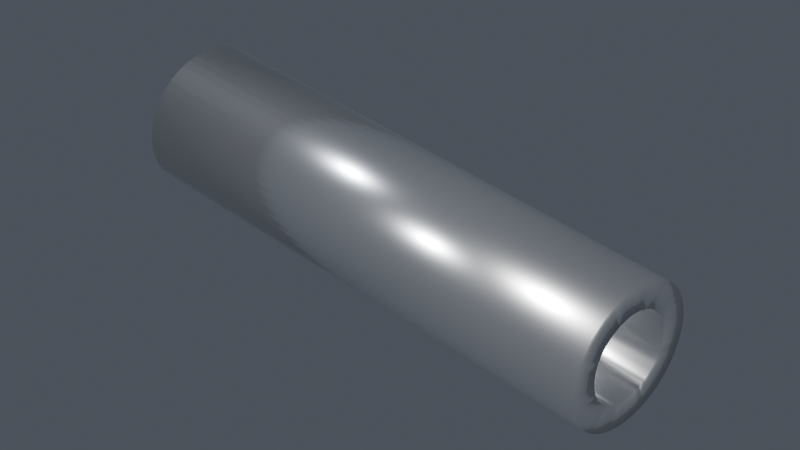 # Source: LJT03.40__.blend  (saved by Blender 5.2.44; exported with 4.5.12 LTS)
import bpy
from mathutils import Matrix  # noqa: F401  (used for matrix-valued properties, if any)

bpy.ops.wm.read_factory_settings(use_empty=True)
scene = bpy.context.scene
scene.name = 'Scene'

# ---- collections
col_collection = bpy.data.collections.new('Collection'); scene.collection.children.link(col_collection)

# ---- materials (node trees are filled in below, after node groups)
mat_mat_machined_steel = bpy.data.materials.new('Mat_machined_steel')

# ---- material node trees
mat_mat_machined_steel.use_nodes = True; mat_mat_machined_steel.node_tree.nodes.clear()
_N = mat_mat_machined_steel.node_tree.nodes; _L = mat_mat_machined_steel.node_tree.links
n0 = _N.new('ShaderNodeBsdfPrincipled'); n0.name = 'Principled BSDF'; n0.location = (-200, 100)
n0.inputs[0].default_value = (0.78, 0.8, 0.83, 1.0)
n0.inputs[1].default_value = 0.95
n0.inputs[2].default_value = 0.22
n0.inputs[10].default_value = 0.005
n1 = _N.new('ShaderNodeOutputMaterial'); n1.name = 'Material Output'; n1.location = (200, 100)
_L.new(n0.outputs[0], n1.inputs[0])
n1.is_active_output = True

# ---- world
world_studio_world = bpy.data.worlds.new('Studio_World'); scene.world = world_studio_world
world_studio_world.use_nodes = True; world_studio_world.node_tree.nodes.clear()
_N = world_studio_world.node_tree.nodes; _L = world_studio_world.node_tree.links
n0 = _N.new('ShaderNodeBackground'); n0.name = 'Background'; n0.location = (-200, 100)
n0.inputs[0].default_value = (0.08, 0.09, 0.11, 1.0)
n1 = _N.new('ShaderNodeOutputWorld'); n1.name = 'World Output'; n1.location = (200, 100)
_L.new(n0.outputs[0], n1.inputs[0])
n1.is_active_output = True

# ---- cameras
cam_render_camera = bpy.data.cameras.new('Render_Camera')
cam_render_camera.clip_end = 2400.0
cam_render_camera.lens = 85.0

# ---- lights
light_key_light = bpy.data.lights.new('Key_Light', 'SUN')
light_key_light.color = (1.0, 0.98, 0.95)
light_key_light.energy = 4.0
light_fill_light = bpy.data.lights.new('Fill_Light', 'SUN')
light_fill_light.color = (0.92, 0.95, 1.0)
light_fill_light.energy = 2.0
light_rim_light = bpy.data.lights.new('Rim_Light', 'SUN')
light_rim_light.energy = 2.5

# ---- meshes
me_revolved_body = bpy.data.meshes.new('Revolved_Body')
me_revolved_body.from_pydata([(0.0, 16.0, 0.0), (0.0, 15.86, 2.088), (0.0, 15.45, 4.141), (0.0, 14.78, 6.123), (0.0, 13.86, 8.0), (0.0, 12.69, 9.74), (0.0, 11.31, 11.31), (0.0, 9.74, 12.69), (0.0, 8.0, 13.86), (0.0, 6.123, 14.78), (0.0, 4.141, 15.45), (0.0, 2.088, 15.86), (0.0, 9.797e-16, 16.0), (0.0, -2.088, 15.86), (0.0, -4.141, 15.45), (0.0, -6.123, 14.78), (0.0, -8.0, 13.86), (0.0, -9.74, 12.69), (0.0, -11.31, 11.31), (0.0, -12.69, 9.74), (0.0, -13.86, 8.0), (0.0, -14.78, 6.123), (0.0, -15.45, 4.141), (0.0, -15.86, 2.088), (0.0, -16.0, 1.959e-15), (0.0, -15.86, -2.088), (0.0, -15.45, -4.141), (0.0, -14.78, -6.123), (0.0, -13.86, -8.0), (0.0, -12.69, -9.74), (0.0, -11.31, -11.31), (0.0, -9.74, -12.69), (0.0, -8.0, -13.86), (0.0, -6.123, -14.78), (0.0, -4.141, -15.45), (0.0, -2.088, -15.86), (0.0, -2.939e-15, -16.0), (0.0, 2.088, -15.86), (0.0, 4.141, -15.45), (0.0, 6.123, -14.78), (0.0, 8.0, -13.86), (0.0, 9.74, -12.69), (0.0, 11.31, -11.31), (0.0, 12.69, -9.74), (0.0, 13.86, -8.0), (0.0, 14.78, -6.123), (0.0, 15.45, -4.141), (0.0, 15.86, -2.088), (120.0, 16.0, 0.0), (120.0, 15.86, 2.088), (120.0, 15.45, 4.141), (120.0, 14.78, 6.123), (120.0, 13.86, 8.0), (120.0, 12.69, 9.74), (120.0, 11.31, 11.31), (120.0, 9.74, 12.69), (120.0, 8.0, 13.86), (120.0, 6.123, 14.78), (120.0, 4.141, 15.45), (120.0, 2.088, 15.86), (120.0, 9.797e-16, 16.0), (120.0, -2.088, 15.86), (120.0, -4.141, 15.45), (120.0, -6.123, 14.78), (120.0, -8.0, 13.86), (120.0, -9.74, 12.69), (120.0, -11.31, 11.31), (120.0, -12.69, 9.74), (120.0, -13.86, 8.0), (120.0, -14.78, 6.123), (120.0, -15.45, 4.141), (120.0, -15.86, 2.088), (120.0, -16.0, 1.959e-15), (120.0, -15.86, -2.088), (120.0, -15.45, -4.141), (120.0, -14.78, -6.123), (120.0, -13.86, -8.0), (120.0, -12.69, -9.74), (120.0, -11.31, -11.31), (120.0, -9.74, -12.69), (120.0, -8.0, -13.86), (120.0, -6.123, -14.78), (120.0, -4.141, -15.45), (120.0, -2.088, -15.86), (120.0, -2.939e-15, -16.0), (120.0, 2.088, -15.86), (120.0, 4.141, -15.45), (120.0, 6.123, -14.78), (120.0, 8.0, -13.86), (120.0, 9.74, -12.69), (120.0, 11.31, -11.31), (120.0, 12.69, -9.74), (120.0, 13.86, -8.0), (120.0, 14.78, -6.123), (120.0, 15.45, -4.141), (120.0, 15.86, -2.088), (0.0, 10.0, 0.0), (0.0, 9.872, 1.3), (0.0, 9.618, 2.577), (0.0, 9.808, 1.951), (0.0, 9.239, 3.827), (0.0, 8.623, 4.979), (0.0, 9.239, 3.827), (0.0, 7.9, 6.062), (0.0, 8.315, 5.556), (0.0, 7.071, 7.071), (0.0, 6.062, 7.9), (0.0, 4.979, 8.623), (0.0, 5.556, 8.315), (0.0, 3.827, 9.239), (0.0, 3.827, 9.239), (0.0, 2.577, 9.618), (0.0, 1.3, 9.872), (0.0, 1.951, 9.808), (0.0, 6.123e-16, 10.0), (0.0, 0.0, 10.0), (0.0, -1.3, 9.872), (0.0, -2.577, 9.618), (0.0, -1.951, 9.808), (0.0, -3.827, 9.239), (0.0, -4.979, 8.623), (0.0, -3.827, 9.239), (0.0, -6.062, 7.9), (0.0, -5.556, 8.315), (0.0, -7.071, 7.071), (0.0, -7.9, 6.062), (0.0, -8.623, 4.979), (0.0, -8.315, 5.556), (0.0, -9.239, 3.827), (0.0, -9.239, 3.827), (0.0, -9.618, 2.577), (0.0, -9.872, 1.3), (0.0, -9.808, 1.951), (0.0, -10.0, 1.225e-15), (0.0, -10.0, 0.0), (0.0, -9.872, -1.3), (0.0, -9.808, -1.951), (0.0, -9.618, -2.577), (0.0, -9.239, -3.827), (0.0, -8.623, -4.979), (0.0, -9.239, -3.827), (0.0, -8.315, -5.556), (0.0, -7.9, -6.062), (0.0, -7.071, -7.071), (0.0, -6.062, -7.9), (0.0, -5.556, -8.315), (0.0, -4.979, -8.623), (0.0, -3.827, -9.239), (0.0, -3.827, -9.239), (0.0, -2.577, -9.618), (0.0, -1.951, -9.808), (0.0, -1.3, -9.872), (0.0, -1.837e-15, -10.0), (0.0, 0.0, -10.0), (0.0, 1.3, -9.872), (0.0, 1.951, -9.808), (0.0, 2.577, -9.618), (0.0, 3.827, -9.239), (0.0, 3.827, -9.239), (0.0, 4.979, -8.623), (0.0, 5.556, -8.315), (0.0, 6.062, -7.9), (0.0, 7.071, -7.071), (0.0, 7.9, -6.062), (0.0, 8.315, -5.556), (0.0, 8.623, -4.979), (0.0, 9.239, -3.827), (0.0, 9.239, -3.827), (0.0, 9.618, -2.577), (0.0, 9.808, -1.951), (0.0, 9.872, -1.3), (120.0, 9.872, 1.3), (120.0, 10.0, 0.0), (120.0, 9.808, 1.951), (120.0, 9.618, 2.577), (120.0, 9.239, 3.827), (120.0, 8.623, 4.979), (120.0, 9.239, 3.827), (120.0, 8.315, 5.556), (120.0, 7.9, 6.062), (120.0, 7.071, 7.071), (120.0, 6.062, 7.9), (120.0, 5.556, 8.315), (120.0, 4.979, 8.623), (120.0, 3.827, 9.239), (120.0, 3.827, 9.239), (120.0, 2.577, 9.618), (120.0, 1.951, 9.808), (120.0, 1.3, 9.872), (120.0, 6.123e-16, 10.0), (120.0, -1.3, 9.872), (120.0, 0.0, 10.0), (120.0, -1.951, 9.808), (120.0, -2.577, 9.618), (120.0, -3.827, 9.239), (120.0, -3.827, 9.239), (120.0, -4.979, 8.623), (120.0, -5.556, 8.315), (120.0, -6.062, 7.9), (120.0, -7.071, 7.071), (120.0, -7.9, 6.062), (120.0, -8.315, 5.556), (120.0, -8.623, 4.979), (120.0, -9.239, 3.827), (120.0, -9.239, 3.827), (120.0, -9.618, 2.577), (120.0, -9.808, 1.951), (120.0, -9.872, 1.3), (120.0, -10.0, 1.225e-15), (120.0, -9.872, -1.3), (120.0, -10.0, 0.0), (120.0, -9.618, -2.577), (120.0, -9.808, -1.951), (120.0, -9.239, -3.827), (120.0, -8.623, -4.979), (120.0, -9.239, -3.827), (120.0, -7.9, -6.062), (120.0, -8.315, -5.556), (120.0, -7.071, -7.071), (120.0, -6.062, -7.9), (120.0, -4.979, -8.623), (120.0, -5.556, -8.315), (120.0, -3.827, -9.239), (120.0, -3.827, -9.239), (120.0, -2.577, -9.618), (120.0, -1.3, -9.872), (120.0, -1.951, -9.808), (120.0, -1.837e-15, -10.0), (120.0, 0.0, -10.0), (120.0, 1.3, -9.872), (120.0, 2.577, -9.618), (120.0, 1.951, -9.808), (120.0, 3.827, -9.239), (120.0, 4.979, -8.623), (120.0, 3.827, -9.239), (120.0, 6.062, -7.9), (120.0, 5.556, -8.315), (120.0, 7.071, -7.071), (120.0, 7.9, -6.062), (120.0, 8.623, -4.979), (120.0, 8.315, -5.556), (120.0, 9.239, -3.827), (120.0, 9.239, -3.827), (120.0, 9.618, -2.577), (120.0, 9.872, -1.3), (120.0, 9.808, -1.951)], [], [(96, 97, 1, 0), (98, 2, 1, 97, 99), (100, 3, 2, 98), (101, 4, 3, 100, 102), (103, 5, 4, 101, 104), (105, 6, 5, 103), (105, 106, 7, 6), (107, 8, 7, 106, 108), (109, 9, 8, 107, 110), (109, 111, 10, 9), (112, 11, 10, 111, 113), (12, 11, 112, 114), (13, 12, 114, 115, 116), (14, 13, 116, 118, 117), (15, 14, 117, 119), (16, 15, 119, 121, 120), (17, 16, 120, 123, 122), (18, 17, 122, 124), (125, 19, 18, 124), (20, 19, 125, 127, 126), (21, 20, 126, 129, 128), (130, 22, 21, 128), (23, 22, 130, 132, 131), (24, 23, 131, 133), (134, 135, 25, 24, 133), (137, 26, 25, 135, 136), (138, 27, 26, 137), (139, 28, 27, 138, 140), (142, 29, 28, 139, 141), (143, 30, 29, 142), (144, 31, 30, 143), (146, 32, 31, 144, 145), (148, 33, 32, 146, 147), (149, 34, 33, 148), (151, 35, 34, 149, 150), (36, 35, 151, 152), (37, 36, 152, 153, 154), (38, 37, 154, 155, 156), (39, 38, 156, 157), (40, 39, 157, 158, 159), (161, 41, 40, 159, 160), (42, 41, 161, 162), (43, 42, 162, 163), (165, 44, 43, 163, 164), (166, 45, 44, 165, 167), (46, 45, 166, 168), (170, 47, 46, 168, 169), (0, 47, 170, 96), (0, 1, 49, 48), (1, 2, 50, 49), (2, 3, 51, 50), (3, 4, 52, 51), (4, 5, 53, 52), (5, 6, 54, 53), (6, 7, 55, 54), (7, 8, 56, 55), (8, 9, 57, 56), (9, 10, 58, 57), (10, 11, 59, 58), (11, 12, 60, 59), (12, 13, 61, 60), (13, 14, 62, 61), (14, 15, 63, 62), (15, 16, 64, 63), (16, 17, 65, 64), (17, 18, 66, 65), (18, 19, 67, 66), (19, 20, 68, 67), (20, 21, 69, 68), (21, 22, 70, 69), (22, 23, 71, 70), (23, 24, 72, 71), (24, 25, 73, 72), (25, 26, 74, 73), (26, 27, 75, 74), (27, 28, 76, 75), (28, 29, 77, 76), (29, 30, 78, 77), (30, 31, 79, 78), (31, 32, 80, 79), (32, 33, 81, 80), (33, 34, 82, 81), (34, 35, 83, 82), (35, 36, 84, 83), (36, 37, 85, 84), (37, 38, 86, 85), (38, 39, 87, 86), (39, 40, 88, 87), (40, 41, 89, 88), (41, 42, 90, 89), (42, 43, 91, 90), (43, 44, 92, 91), (44, 45, 93, 92), (45, 46, 94, 93), (46, 47, 95, 94), (47, 0, 48, 95), (172, 48, 49, 171), (173, 171, 49, 50, 174), (174, 50, 51, 175), (177, 175, 51, 52, 176), (178, 176, 52, 53, 179), (179, 53, 54, 180), (180, 54, 55, 181), (182, 181, 55, 56, 183), (183, 56, 57, 184, 185), (184, 57, 58, 186), (186, 58, 59, 188, 187), (188, 59, 60, 189), (189, 60, 61, 190, 191), (192, 190, 61, 62, 193), (194, 193, 62, 63), (195, 194, 63, 64, 196), (197, 196, 64, 65, 198), (199, 198, 65, 66), (199, 66, 67, 200), (201, 200, 67, 68, 202), (204, 202, 68, 69, 203), (203, 69, 70, 205), (206, 205, 70, 71, 207), (208, 207, 71, 72), (72, 73, 209, 210, 208), (209, 73, 74, 211, 212), (213, 211, 74, 75), (213, 75, 76, 214, 215), (214, 76, 77, 216, 217), (218, 216, 77, 78), (218, 78, 79, 219), (219, 79, 80, 220, 221), (220, 80, 81, 222, 223), (222, 81, 82, 224), (224, 82, 83, 225, 226), (225, 83, 84, 227), (227, 84, 85, 229, 228), (231, 229, 85, 86, 230), (86, 87, 232, 230), (234, 232, 87, 88, 233), (236, 233, 88, 89, 235), (89, 90, 237, 235), (237, 90, 91, 238), (240, 238, 91, 92, 239), (241, 239, 92, 93, 242), (242, 93, 94, 243), (245, 243, 94, 95, 244), (95, 48, 172, 244), (96, 170, 169, 245, 244, 172), (169, 168, 166, 167, 241, 242, 243, 245), (167, 165, 164, 240, 239, 241), (164, 163, 162, 237, 238, 240), (162, 161, 160, 236, 235, 237), (160, 159, 158, 234, 233, 236), (232, 234, 158, 157, 156, 155, 231, 230), (155, 154, 153, 228, 229, 231), (227, 228, 153, 152, 151, 150, 226, 225), (150, 149, 148, 147, 223, 222, 224, 226), (147, 146, 145, 221, 220, 223), (145, 144, 143, 218, 219, 221), (218, 143, 142, 141, 217, 216), (217, 141, 139, 140, 215, 214), (215, 140, 138, 137, 136, 212, 211, 213), (212, 136, 135, 134, 210, 209), (210, 134, 133, 131, 132, 206, 207, 208), (206, 132, 130, 128, 129, 204, 203, 205), (204, 129, 126, 127, 201, 202), (201, 127, 125, 124, 199, 200), (199, 124, 122, 123, 197, 198), (197, 123, 120, 121, 195, 196), (195, 121, 119, 117, 118, 192, 193, 194), (192, 118, 116, 115, 191, 190), (191, 115, 114, 112, 113, 187, 188, 189), (187, 113, 111, 109, 110, 185, 184, 186), (185, 110, 107, 108, 182, 183), (182, 108, 106, 105, 180, 181), (105, 103, 104, 178, 179, 180), (104, 101, 102, 177, 176, 178), (175, 177, 102, 100, 98, 99, 173, 174), (99, 97, 96, 172, 171, 173)])
me_revolved_body.polygons.foreach_set('use_smooth', [True] * 176)
_uv = me_revolved_body.uv_layers.new(name='UVMap')
_uv.uv.foreach_set('vector', [0.0, 0.0, 0.0, 0.0, 0.0, 0.0, 0.0, 0.0, 0.0, 0.0, 0.0, 0.0, 0.0, 0.0, 0.0, 0.0, 0.0, 0.0, 0.0, 0.0, 0.0, 0.0, 0.0, 0.0, 0.0, 0.0, 0.0, 0.0, 0.0, 0.0, 0.0, 0.0, 0.0, 0.0, 0.0, 0.0, 0.0, 0.0, 0.0, 0.0, 0.0, 0.0, 0.0, 0.0, 0.0, 0.0, 0.0, 0.0, 0.0, 0.0, 0.0, 0.0, 0.0, 0.0, 0.0, 0.0, 0.0, 0.0, 0.0, 0.0, 0.0, 0.0, 0.0, 0.0, 0.0, 0.0, 0.0, 0.0, 0.0, 0.0, 0.0, 0.0, 0.0, 0.0, 0.0, 0.0, 0.0, 0.0, 0.0, 0.0, 0.0, 0.0, 0.0, 0.0, 0.0, 0.0, 0.0, 0.0, 0.0, 0.0, 0.0, 0.0, 0.0, 0.0, 0.0, 0.0, 0.0, 0.0, 0.0, 0.0, 0.0, 0.0, 0.0, 0.0, 0.0, 0.0, 0.0, 0.0, 0.0, 0.0, 0.0, 0.0, 0.0, 0.0, 0.0, 0.0, 0.0, 0.0, 0.0, 0.0, 0.0, 0.0, 0.0, 0.0, 0.0, 0.0, 0.0, 0.0, 0.0, 0.0, 0.0, 0.0, 0.0, 0.0, 0.0, 0.0, 0.0, 0.0, 0.0, 0.0, 0.0, 0.0, 0.0, 0.0, 0.0, 0.0, 0.0, 0.0, 0.0, 0.0, 0.0, 0.0, 0.0, 0.0, 0.0, 0.0, 0.0, 0.0, 0.0, 0.0, 0.0, 0.0, 0.0, 0.0, 0.0, 0.0, 0.0, 0.0, 0.0, 0.0, 0.0, 0.0, 0.0, 0.0, 0.0, 0.0, 0.0, 0.0, 0.0, 0.0, 0.0, 0.0, 0.0, 0.0, 0.0, 0.0, 0.0, 0.0, 0.0, 0.0, 0.0, 0.0, 0.0, 0.0, 0.0, 0.0, 0.0, 0.0, 0.0, 0.0, 0.0, 0.0, 0.0, 0.0, 0.0, 0.0, 0.0, 0.0, 0.0, 0.0, 0.0, 0.0, 0.0, 0.0, 0.0, 0.0, 0.0, 0.0, 0.0, 0.0, 0.0, 0.0, 0.0, 0.0, 0.0, 0.0, 0.0, 0.0, 0.0, 0.0, 0.0, 0.0, 0.0, 0.0, 0.0, 0.0, 0.0, 0.0, 0.0, 0.0, 0.0, 0.0, 0.0, 0.0, 0.0, 0.0, 0.0, 0.0, 0.0, 0.0, 0.0, 0.0, 0.0, 0.0, 0.0, 0.0, 0.0, 0.0, 0.0, 0.0, 0.0, 0.0, 0.0, 0.0, 0.0, 0.0, 0.0, 0.0, 0.0, 0.0, 0.0, 0.0, 0.0, 0.0, 0.0, 0.0, 0.0, 0.0, 0.0, 0.0, 0.0, 0.0, 0.0, 0.0, 0.0, 0.0, 0.0, 0.0, 0.0, 0.0, 0.0, 0.0, 0.0, 0.0, 0.0, 0.0, 0.0, 0.0, 0.0, 0.0, 0.0, 0.0, 0.0, 0.0, 0.0, 0.0, 0.0, 0.0, 0.0, 0.0, 0.0, 0.0, 0.0, 0.0, 0.0, 0.0, 0.0, 0.0, 0.0, 0.0, 0.0, 0.0, 0.0, 0.0, 0.0, 0.0, 0.0, 0.0, 0.0, 0.0, 0.0, 0.0, 0.0, 0.0, 0.0, 0.0, 0.0, 0.0, 0.0, 0.0, 0.0, 0.0, 0.0, 0.0, 0.0, 0.0, 0.0, 0.0, 0.0, 0.0, 0.0, 0.0, 0.0, 0.0, 0.0, 0.0, 0.0, 0.0, 0.0, 0.0, 0.0, 0.0, 0.0, 0.0, 0.0, 0.0, 0.0, 0.0, 0.0, 0.0, 0.0, 0.0, 0.0, 0.0, 0.0, 0.0, 0.0, 0.0, 0.0, 0.0, 0.0, 0.0, 0.0, 0.0, 0.0, 0.0, 0.0, 0.0, 0.0, 0.0, 0.0, 0.0, 0.0, 0.0, 0.0, 0.0, 0.0, 0.0, 0.0, 0.0, 0.0, 0.0, 0.0, 0.0, 0.0, 0.0, 0.0, 0.0, 0.0, 0.0, 0.0, 0.0, 0.0, 0.0, 0.0, 0.0, 0.0, 0.0, 0.0, 0.0, 0.0, 0.0, 0.0, 0.0, 0.0, 0.0, 0.0, 0.0, 0.0, 0.0, 0.0, 0.0, 0.0, 0.0, 0.0, 0.0, 0.0, 0.0, 0.0, 0.0, 0.0, 0.0, 0.0, 0.0, 0.0, 0.0, 0.0, 0.0, 0.0, 0.0, 0.0, 0.0, 0.0, 0.0, 0.0, 0.0, 0.0, 0.0, 0.0, 0.0, 0.0, 0.0, 0.0, 0.0, 0.0, 0.0, 0.0, 0.0, 0.0, 0.0, 0.0, 0.0, 0.0, 0.0, 0.0, 0.0, 0.0, 0.0, 0.0, 0.0, 0.0, 0.0, 0.0, 0.0, 0.0, 0.0, 0.0, 0.0, 0.0, 0.0, 0.0, 0.0, 0.0, 0.0, 0.0, 0.0, 0.0, 0.0, 0.0, 0.0, 0.0, 0.0, 0.0, 0.0, 0.0, 0.0, 0.0, 0.0, 0.0, 0.0, 0.0, 0.0, 0.0, 0.0, 0.0, 0.0, 0.0, 0.0, 0.0, 0.0, 0.0, 0.0, 0.0, 0.0, 0.0, 0.0, 0.0, 0.0, 0.0, 0.0, 0.0, 0.0, 0.0, 0.0, 0.0, 0.0, 0.0, 0.0, 0.0, 0.0, 0.0, 0.0, 0.0, 0.0, 0.0, 0.0, 0.0, 0.0, 0.0, 0.0, 0.0, 0.0, 0.0, 0.0, 0.0, 0.0, 0.0, 0.0, 0.0, 0.0, 0.0, 0.0, 0.0, 0.0, 0.0, 0.0, 0.0, 0.0, 0.0, 0.0, 0.0, 0.0, 0.0, 0.0, 0.0, 0.0, 0.0, 0.0, 0.0, 0.0, 0.0, 0.0, 0.0, 0.0, 0.0, 0.0, 0.0, 0.0, 0.0, 0.0, 0.0, 0.0, 0.0, 0.0, 0.0, 0.0, 0.0, 0.0, 0.0, 0.0, 0.0, 0.0, 0.0, 0.0, 0.0, 0.0, 0.0, 0.0, 0.0, 0.0, 0.0, 0.0, 0.0, 0.0, 0.0, 0.0, 0.0, 0.0, 0.0, 0.0, 0.0, 0.0, 0.0, 0.0, 0.0, 0.0, 0.0, 0.0, 0.0, 0.0, 0.0, 0.0, 0.0, 0.0, 0.0, 0.0, 0.0, 0.0, 0.0, 0.0, 0.0, 0.0, 0.0, 0.0, 0.0, 0.0, 0.0, 0.0, 0.0, 0.0, 0.0, 0.0, 0.0, 0.0, 0.0, 0.0, 0.0, 0.0, 0.0, 0.0, 0.0, 0.0, 0.0, 0.0, 0.0, 0.0, 0.0, 0.0, 0.0, 0.0, 0.0, 0.0, 0.0, 0.0, 0.0, 0.0, 0.0, 0.0, 0.0, 0.0, 0.0, 0.0, 0.0, 0.0, 0.0, 0.0, 0.0, 0.0, 0.0, 0.0, 0.0, 0.0, 0.0, 0.0, 0.0, 0.0, 0.0, 0.0, 0.0, 0.0, 0.0, 0.0, 0.0, 0.0, 0.0, 0.0, 0.0, 0.0, 0.0, 0.0, 0.0, 0.0, 0.0, 0.0, 0.0, 0.0, 0.0, 0.0, 0.0, 0.0, 0.0, 0.0, 0.0, 0.0, 0.0, 0.0, 0.0, 0.0, 0.0, 0.0, 0.0, 0.0, 0.0, 0.0, 0.0, 0.0, 0.0, 0.0, 0.0, 0.0, 0.0, 0.0, 0.0, 0.0, 0.0, 0.0, 0.0, 0.0, 0.0, 0.0, 0.0, 0.0, 0.0, 0.0, 0.0, 0.0, 0.0, 0.0, 0.0, 0.0, 0.0, 0.0, 0.0, 0.0, 0.0, 0.0, 0.0, 0.0, 0.0, 0.0, 0.0, 0.0, 0.0, 0.0, 0.0, 0.0, 0.0, 0.0, 0.0, 0.0, 0.0, 0.0, 0.0, 0.0, 0.0, 0.0, 0.0, 0.0, 0.0, 0.0, 0.0, 0.0, 0.0, 0.0, 0.0, 0.0, 0.0, 0.0, 0.0, 0.0, 0.0, 0.0, 0.0, 0.0, 0.0, 0.0, 0.0, 0.0, 0.0, 0.0, 0.0, 0.0, 0.0, 0.0, 0.0, 0.0, 0.0, 0.0, 0.0, 0.0, 0.0, 0.0, 0.0, 0.0, 0.0, 0.0, 0.0, 0.0, 0.0, 0.0, 0.0, 0.0, 0.0, 0.0, 0.0, 0.0, 0.0, 0.0, 0.0, 0.0, 0.0, 0.0, 0.0, 0.0, 0.0, 0.0, 0.0, 0.0, 0.0, 0.0, 0.0, 0.0, 0.0, 0.0, 0.0, 0.0, 0.0, 0.0, 0.0, 0.0, 0.0, 0.0, 0.0, 0.0, 0.0, 0.0, 0.0, 0.0, 0.0, 0.0, 0.0, 0.0, 0.0, 0.0, 0.0, 0.0, 0.0, 0.0, 0.0, 0.0, 0.0, 0.0, 0.0, 0.0, 0.0, 0.0, 0.0, 0.0, 0.0, 0.0, 0.0, 0.0, 0.0, 0.0, 0.0, 0.0, 0.0, 0.0, 0.0, 0.0, 0.0, 0.0, 0.0, 0.0, 0.0, 0.0, 0.0, 0.0, 0.0, 0.0, 0.0, 0.0, 0.0, 0.0, 0.0, 0.0, 0.0, 0.0, 0.0, 0.0, 0.0, 0.0, 0.0, 0.0, 0.0, 0.0, 0.0, 0.0, 0.0, 0.0, 0.0, 0.0, 0.0, 0.0, 0.0, 0.0, 0.0, 0.0, 0.0, 0.0, 0.0, 0.0, 0.0, 0.0, 0.0, 0.0, 0.0, 0.0, 0.0, 0.0, 0.0, 0.0, 0.0, 0.0, 0.0, 0.0, 0.0, 0.0, 0.0, 0.0, 0.0, 0.0, 0.0, 0.0, 0.0, 0.0, 0.0, 0.0, 0.0, 0.0, 0.0, 0.0, 0.0, 0.0, 0.0, 0.0, 0.0, 0.0, 0.0, 0.0, 0.0, 0.0, 0.0, 0.0, 0.0, 0.0, 0.0, 0.0, 0.0, 0.0, 0.0, 0.0, 0.0, 0.0, 0.0, 0.0, 0.0, 0.0, 0.0, 0.0, 0.0, 0.0, 0.0, 0.0, 0.0, 0.0, 0.0, 0.0, 0.0, 0.0, 0.0, 0.0, 0.0, 0.0, 0.0, 0.0, 0.0, 0.0, 0.0, 0.0, 0.0, 0.0, 0.0, 0.0, 0.0, 0.0, 0.0, 0.0, 0.0, 0.0, 0.0, 0.0, 0.0, 0.0, 0.0, 0.0, 0.0, 0.0, 0.0, 0.0, 0.0, 0.0, 0.0, 0.0, 0.0, 0.0, 0.0, 0.0, 0.0, 0.0, 0.0, 0.0, 0.0, 0.0, 0.0, 0.0, 0.0, 0.0, 0.0, 0.0, 0.0, 0.0, 0.0, 0.0, 0.0, 0.0, 0.0, 0.0, 0.0, 0.0, 0.0, 0.0, 0.0, 0.0, 0.0, 0.0, 0.0, 0.0, 0.0, 0.0, 0.0, 0.0, 0.0, 0.0, 0.0, 0.0, 0.0, 0.0, 0.0, 0.0, 0.0, 0.0, 0.0, 0.0, 0.0, 0.0, 0.0, 0.0, 0.0, 0.0, 0.0, 0.0, 0.0, 0.0, 0.0, 0.0, 0.0, 0.0, 0.0, 0.0, 0.0, 0.0, 0.0, 0.0, 0.0, 0.0, 0.0, 0.0, 0.0, 0.0, 0.0, 0.0, 0.0, 0.0, 0.0, 0.0, 0.0, 0.0, 0.0, 0.0, 0.0, 0.0, 0.0, 0.0, 0.0, 0.0, 0.0, 0.0, 0.0, 0.0, 0.0, 0.0, 0.0, 0.0, 0.0, 0.0, 0.0, 0.0, 0.0, 0.0, 0.0, 0.0, 0.0, 0.0, 0.0, 0.0, 0.0, 0.0, 0.0, 0.0, 0.0, 0.0, 0.0, 0.0, 0.0, 0.0, 0.0, 0.0, 0.0, 0.0, 0.0, 0.0, 0.0, 0.0, 0.0, 0.0, 0.0, 0.0, 0.0, 0.0, 0.0, 0.0, 0.0, 0.0, 0.0, 0.0, 0.0, 0.0, 0.0, 0.0, 0.0, 0.0, 0.0, 0.0, 0.0, 0.0, 0.0, 0.0, 0.0, 0.0, 0.0, 0.0, 0.0, 0.0, 0.0, 0.0, 0.0, 0.0, 0.0, 0.0, 0.0, 0.0, 0.0, 0.0, 0.0, 0.0, 0.0, 0.0, 0.0, 0.0, 0.0, 0.0, 0.0, 0.0, 0.0, 0.0, 0.0, 0.0, 0.0, 0.0, 0.0, 0.0, 0.0, 0.0, 0.0, 0.0, 0.0, 0.0, 0.0, 0.0, 0.0, 0.0, 0.0, 0.0, 0.0, 0.0, 0.0, 0.0, 0.0, 0.0, 0.0, 0.0, 0.0, 0.0, 0.0, 0.0, 0.0, 0.0, 0.0, 0.0, 1.0, 0.5357, 0.9792, 0.5357, 0.9688, 0.5357, 0.9688, 0.9643, 0.9792, 0.9643, 1.0, 0.9643, 0.9688, 0.5357, 0.9583, 0.5357, 0.9375, 0.5357, 0.9375, 0.5357, 0.9375, 0.9643, 0.9375, 0.9643, 0.9583, 0.9643, 0.9688, 0.9643, 0.9375, 0.5357, 0.9167, 0.5357, 0.9062, 0.5357, 0.9062, 0.9643, 0.9167, 0.9643, 0.9375, 0.9643, 0.9062, 0.5357, 0.8958, 0.5357, 0.875, 0.5357, 0.875, 0.9643, 0.8958, 0.9643, 0.9062, 0.9643, 0.875, 0.5357, 0.8542, 0.5357, 0.8438, 0.5357, 0.8438, 0.9643, 0.8542, 0.9643, 0.875, 0.9643, 0.8438, 0.5357, 0.8333, 0.5357, 0.8125, 0.5357, 0.8125, 0.9643, 0.8333, 0.9643, 0.8438, 0.9643, 0.8125, 0.9643, 0.8125, 0.9643, 0.8125, 0.5357, 0.8125, 0.5357, 0.7917, 0.5357, 0.7812, 0.5357, 0.7812, 0.9643, 0.7917, 0.9643, 0.7812, 0.5357, 0.7708, 0.5357, 0.75, 0.5357, 0.75, 0.9643, 0.7708, 0.9643, 0.7812, 0.9643, 0.75, 0.9643, 0.75, 0.9643, 0.75, 0.5357, 0.75, 0.5357, 0.7292, 0.5357, 0.7187, 0.5357, 0.7188, 0.9643, 0.7292, 0.9643, 0.7187, 0.5357, 0.7083, 0.5357, 0.6875, 0.5357, 0.6875, 0.5357, 0.6875, 0.9643, 0.6875, 0.9643, 0.7083, 0.9643, 0.7188, 0.9643, 0.6875, 0.5357, 0.6667, 0.5357, 0.6562, 0.5357, 0.6562, 0.9643, 0.6667, 0.9643, 0.6875, 0.9643, 0.6562, 0.5357, 0.6458, 0.5357, 0.625, 0.5357, 0.625, 0.9643, 0.6458, 0.9643, 0.6562, 0.9643, 0.625, 0.9643, 0.625, 0.5357, 0.6042, 0.5357, 0.5938, 0.5357, 0.5938, 0.9643, 0.6042, 0.9643, 0.5938, 0.9643, 0.5938, 0.5357, 0.5833, 0.5357, 0.5625, 0.5357, 0.5625, 0.9643, 0.5833, 0.9643, 0.5625, 0.9643, 0.5625, 0.5357, 0.5625, 0.5357, 0.5417, 0.5357, 0.5312, 0.5357, 0.5312, 0.9643, 0.5417, 0.9643, 0.5625, 0.9643, 0.5312, 0.9643, 0.5312, 0.5357, 0.5208, 0.5357, 0.5, 0.5357, 0.5, 0.9643, 0.5208, 0.9643, 0.5, 0.9643, 0.5, 0.5357, 0.5, 0.5357, 0.4792, 0.5357, 0.4687, 0.5357, 0.4688, 0.9643, 0.4792, 0.9643, 0.5, 0.9643, 0.4688, 0.9643, 0.4687, 0.5357, 0.4583, 0.5357, 0.4375, 0.5357, 0.4375, 0.5357, 0.4375, 0.9643, 0.4375, 0.9643, 0.4583, 0.9643, 0.4375, 0.9643, 0.4375, 0.5357, 0.4167, 0.5357, 0.4062, 0.5357, 0.4062, 0.9643, 0.4167, 0.9643, 0.4062, 0.9643, 0.4062, 0.5357, 0.3958, 0.5357, 0.375, 0.5357, 0.375, 0.9643, 0.3958, 0.9643, 0.375, 0.9643, 0.375, 0.5357, 0.3542, 0.5357, 0.3438, 0.5357, 0.3438, 0.9643, 0.3542, 0.9643, 0.3438, 0.9643, 0.3438, 0.5357, 0.3333, 0.5357, 0.3125, 0.5357, 0.3125, 0.9643, 0.3333, 0.9643, 0.3125, 0.9643, 0.3125, 0.5357, 0.3125, 0.5357, 0.2917, 0.5357, 0.2812, 0.5357, 0.2812, 0.9643, 0.2917, 0.9643, 0.3125, 0.9643, 0.2812, 0.9643, 0.2812, 0.5357, 0.2708, 0.5357, 0.25, 0.5357, 0.25, 0.9643, 0.2708, 0.9643, 0.25, 0.9643, 0.25, 0.5357, 0.25, 0.5357, 0.2292, 0.5357, 0.2188, 0.5357, 0.2188, 0.9643, 0.2292, 0.9643, 0.25, 0.9643, 0.2188, 0.9643, 0.2188, 0.5357, 0.2083, 0.5357, 0.1875, 0.5357, 0.1875, 0.5357, 0.1875, 0.9643, 0.1875, 0.9643, 0.2083, 0.9643, 0.1875, 0.9643, 0.1875, 0.5357, 0.1667, 0.5357, 0.1562, 0.5357, 0.1562, 0.9643, 0.1667, 0.9643, 0.1562, 0.9643, 0.1562, 0.5357, 0.1458, 0.5357, 0.125, 0.5357, 0.125, 0.9643, 0.1458, 0.9643, 0.125, 0.5357, 0.1042, 0.5357, 0.09375, 0.5357, 0.09375, 0.9643, 0.1042, 0.9643, 0.125, 0.9643, 0.09375, 0.5357, 0.08332, 0.5357, 0.0625, 0.5357, 0.0625, 0.9643, 0.08332, 0.9643, 0.09375, 0.9643, 0.0625, 0.9643, 0.0625, 0.9643, 0.0625, 0.5357, 0.0625, 0.5357, 0.04168, 0.5357, 0.03125, 0.5357, 0.03125, 0.9643, 0.04168, 0.9643, 0.03125, 0.5357, 0.02082, 0.5357, 0.0, 0.5357, 0.0, 0.9643, 0.02082, 0.9643, 0.03125, 0.9643])
me_revolved_body.materials.append(mat_mat_machined_steel)
me_revolved_body.update()

# ---- objects
ob_ljt03_40 = bpy.data.objects.new('LJT03.40_空心套', me_revolved_body)
ob_key_light = bpy.data.objects.new('Key_Light', light_key_light)
ob_fill_light = bpy.data.objects.new('Fill_Light', light_fill_light)
ob_rim_light = bpy.data.objects.new('Rim_Light', light_rim_light)
ob_render_camera = bpy.data.objects.new('Render_Camera', cam_render_camera)

# ---- transforms, parenting, visibility, modifiers, constraints
ob_ljt03_40.location = (0.0, 0.0, 0.0)
ob_key_light.location = (300.0, -300.0, 360.0)
ob_key_light.rotation_euler = (0.8727, 0.3491, 0.7854)
ob_fill_light.location = (-240.0, -180.0, 240.0)
ob_fill_light.rotation_euler = (0.6981, -0.5236, -0.8727)
ob_rim_light.location = (60.0, 360.0, 180.0)
ob_rim_light.rotation_euler = (-0.7854, 0.0, 3.142)
ob_render_camera.location = (281.7, -221.7, 221.7)
ob_render_camera.rotation_euler = (0.9553, 6.05e-08, 0.7854)

# ---- collection membership
scene.collection.objects.link(ob_ljt03_40)
scene.collection.objects.link(ob_key_light)
scene.collection.objects.link(ob_fill_light)
scene.collection.objects.link(ob_rim_light)
scene.collection.objects.link(ob_render_camera)

# ---- scene / render settings (as saved in the file)
scene.camera = ob_render_camera
scene.frame_start = 1; scene.frame_end = 250; scene.frame_set(1)
scene.render.engine = 'BLENDER_EEVEE_NEXT'
scene.render.bake_bias = 0.0
scene.render.bake_samples = 0
scene.render.compositor_device = 'GPU'
scene.eevee.use_volume_custom_range = False
scene.eevee.fast_gi_thickness_near = 0.1
scene.eevee.fast_gi_thickness_far = 0.0
scene.eevee.ray_tracing_options.screen_trace_thickness = 0.1
bpy.context.view_layer.update()
